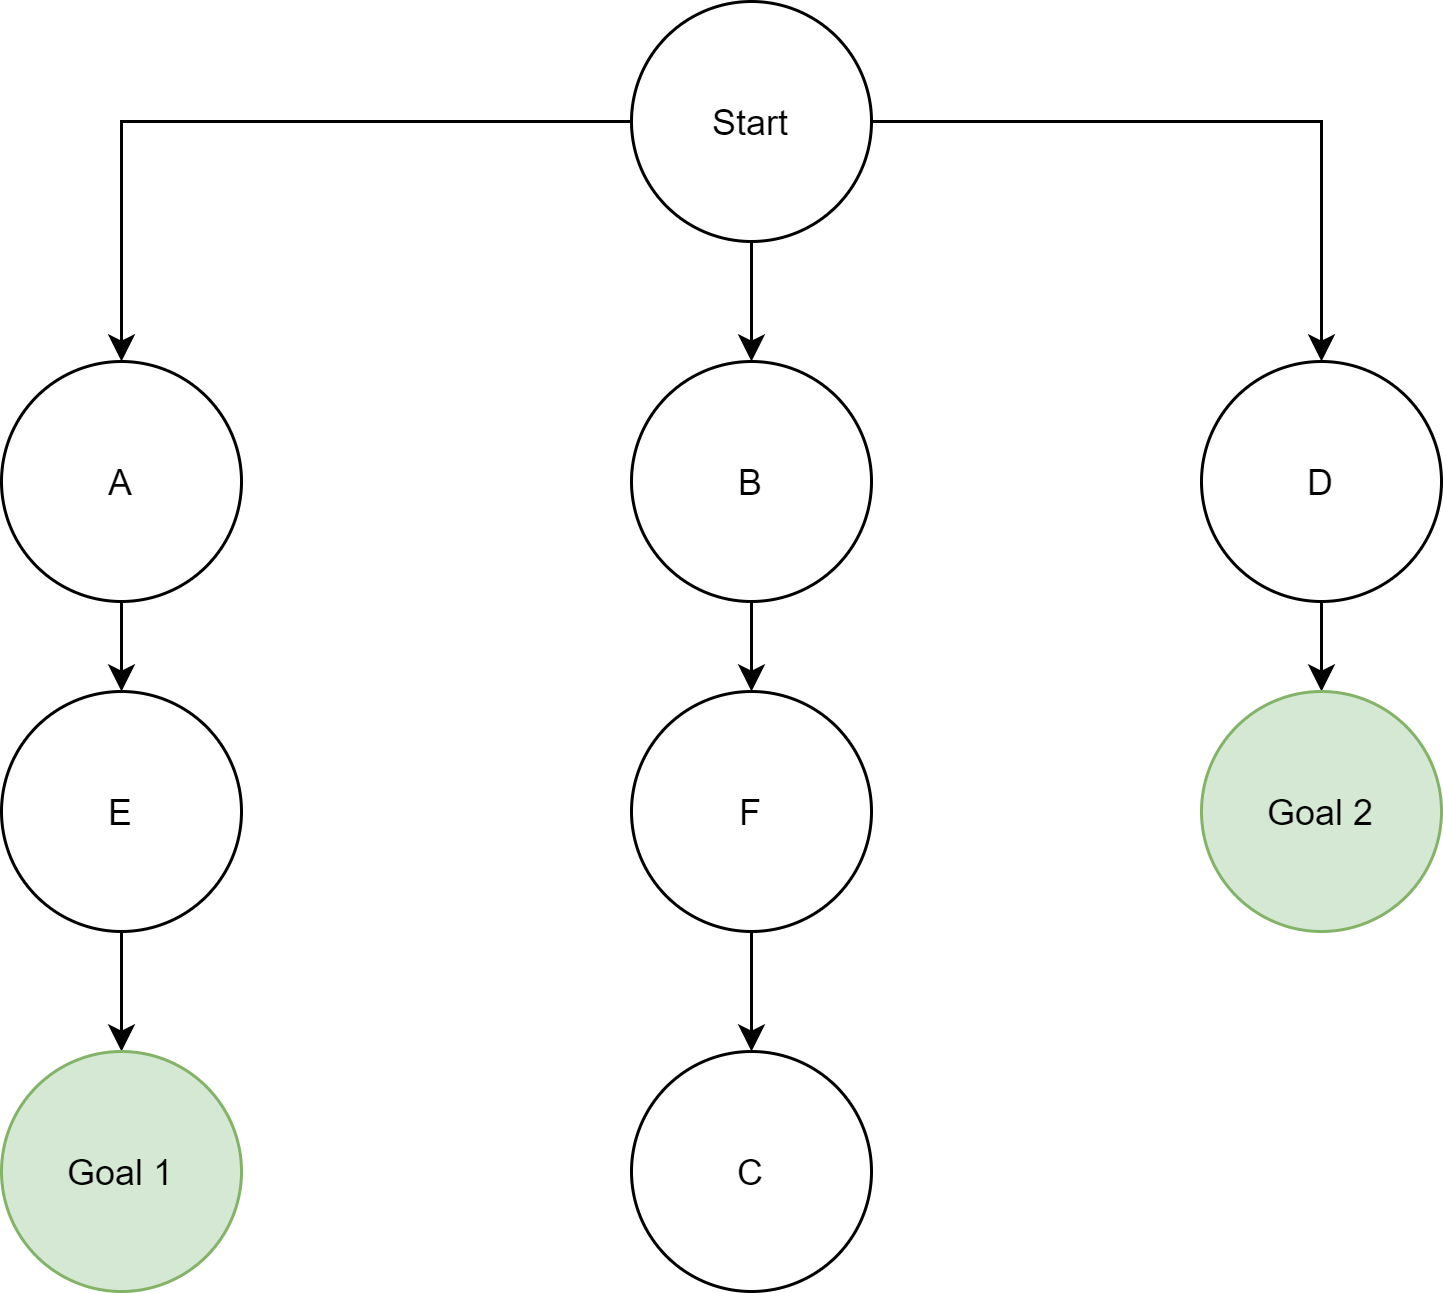

The diagram above was exported from draw.io. Its source (the exported page's mxGraphModel, read from the mxfile embedded in the PNG):
<mxGraphModel dx="1038" dy="556" grid="1" gridSize="10" guides="1" tooltips="1" connect="1" arrows="1" fold="1" page="1" pageScale="1" pageWidth="850" pageHeight="1100" math="0" shadow="0">
  <root>
    <mxCell id="0" />
    <mxCell id="1" parent="0" />
    <mxCell id="2" value="" style="edgeStyle=orthogonalEdgeStyle;rounded=0;orthogonalLoop=1;jettySize=auto;html=1;" edge="1" source="5" target="7" parent="1">
      <mxGeometry relative="1" as="geometry" />
    </mxCell>
    <mxCell id="3" value="" style="edgeStyle=orthogonalEdgeStyle;rounded=0;orthogonalLoop=1;jettySize=auto;html=1;" edge="1" source="5" target="10" parent="1">
      <mxGeometry relative="1" as="geometry" />
    </mxCell>
    <mxCell id="4" value="" style="edgeStyle=orthogonalEdgeStyle;rounded=0;orthogonalLoop=1;jettySize=auto;html=1;" edge="1" source="5" target="18" parent="1">
      <mxGeometry relative="1" as="geometry" />
    </mxCell>
    <mxCell id="5" value="Start" style="ellipse;whiteSpace=wrap;html=1;aspect=fixed;" vertex="1" parent="1">
      <mxGeometry x="410" y="20" width="80" height="80" as="geometry" />
    </mxCell>
    <mxCell id="6" value="" style="edgeStyle=orthogonalEdgeStyle;rounded=0;orthogonalLoop=1;jettySize=auto;html=1;" edge="1" source="7" target="12" parent="1">
      <mxGeometry relative="1" as="geometry" />
    </mxCell>
    <mxCell id="7" value="A" style="ellipse;whiteSpace=wrap;html=1;aspect=fixed;" vertex="1" parent="1">
      <mxGeometry x="200" y="140" width="80" height="80" as="geometry" />
    </mxCell>
    <mxCell id="8" value="" style="edgeStyle=orthogonalEdgeStyle;rounded=0;orthogonalLoop=1;jettySize=auto;html=1;exitX=0.5;exitY=1;exitDx=0;exitDy=0;" edge="1" source="18" target="14" parent="1">
      <mxGeometry relative="1" as="geometry" />
    </mxCell>
    <mxCell id="9" value="" style="edgeStyle=orthogonalEdgeStyle;rounded=0;orthogonalLoop=1;jettySize=auto;html=1;" edge="1" source="10" target="15" parent="1">
      <mxGeometry relative="1" as="geometry" />
    </mxCell>
    <mxCell id="10" value="D" style="ellipse;whiteSpace=wrap;html=1;aspect=fixed;" vertex="1" parent="1">
      <mxGeometry x="600" y="140" width="80" height="80" as="geometry" />
    </mxCell>
    <mxCell id="11" value="" style="edgeStyle=orthogonalEdgeStyle;rounded=0;orthogonalLoop=1;jettySize=auto;html=1;" edge="1" source="12" target="16" parent="1">
      <mxGeometry relative="1" as="geometry" />
    </mxCell>
    <mxCell id="12" value="E" style="ellipse;whiteSpace=wrap;html=1;aspect=fixed;" vertex="1" parent="1">
      <mxGeometry x="200" y="250" width="80" height="80" as="geometry" />
    </mxCell>
    <mxCell id="13" value="" style="edgeStyle=orthogonalEdgeStyle;rounded=0;orthogonalLoop=1;jettySize=auto;html=1;" edge="1" source="14" target="17" parent="1">
      <mxGeometry relative="1" as="geometry" />
    </mxCell>
    <mxCell id="14" value="F" style="ellipse;whiteSpace=wrap;html=1;aspect=fixed;" vertex="1" parent="1">
      <mxGeometry x="410" y="250" width="80" height="80" as="geometry" />
    </mxCell>
    <mxCell id="15" value="Goal 2" style="ellipse;whiteSpace=wrap;html=1;aspect=fixed;fillColor=#d5e8d4;strokeColor=#82b366;" vertex="1" parent="1">
      <mxGeometry x="600" y="250" width="80" height="80" as="geometry" />
    </mxCell>
    <mxCell id="16" value="Goal 1" style="ellipse;whiteSpace=wrap;html=1;aspect=fixed;fillColor=#d5e8d4;strokeColor=#82b366;" vertex="1" parent="1">
      <mxGeometry x="200" y="370" width="80" height="80" as="geometry" />
    </mxCell>
    <mxCell id="17" value="C" style="ellipse;whiteSpace=wrap;html=1;aspect=fixed;" vertex="1" parent="1">
      <mxGeometry x="410" y="370" width="80" height="80" as="geometry" />
    </mxCell>
    <mxCell id="18" value="B" style="ellipse;whiteSpace=wrap;html=1;aspect=fixed;" vertex="1" parent="1">
      <mxGeometry x="410" y="140" width="80" height="80" as="geometry" />
    </mxCell>
  </root>
</mxGraphModel>